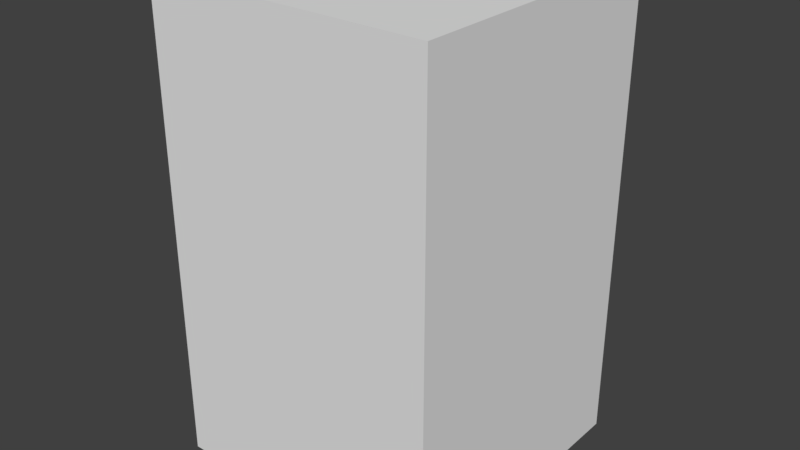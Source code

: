 # Source: room-03.blend  (saved by Blender 2.79.0; exported with 4.5.12 LTS)
import bpy
from mathutils import Matrix  # noqa: F401  (used for matrix-valued properties, if any)

bpy.ops.wm.read_factory_settings(use_empty=True)
scene = bpy.context.scene
scene.name = 'Scene'

# ---- collections
col_collection_1 = bpy.data.collections.new('Collection 1'); scene.collection.children.link(col_collection_1)

# ---- materials (node trees are filled in below, after node groups)
mat_material_001 = bpy.data.materials.new('Material.001')
mat_material_001.alpha_threshold = 0.0
mat_material_001.use_transparent_shadow = False
mat_material_001.roughness = 0.5

# ---- material node trees

# ---- world
world_world = bpy.data.worlds.new('World'); scene.world = world_world
world_world.color = (0.05088, 0.05088, 0.05088)
world_world.use_sun_shadow = False
world_world.sun_shadow_jitter_overblur = 0.0
world_world.cycles.sampling_method = 'MANUAL'

# ---- meshes
me_cube_004 = bpy.data.meshes.new('Cube.004')
me_cube_004.from_pydata([(-1.0, -1.0, -1.0), (-1.0, -1.0, 1.0), (-1.0, 1.0, -1.0), (-1.0, 1.0, 1.0), (1.0, -1.0, -1.0), (1.0, -1.0, 1.0), (1.0, 1.0, -1.0), (1.0, 1.0, 1.0)], [], [(0, 1, 3, 2), (2, 3, 7, 6), (6, 7, 5, 4), (4, 5, 1, 0), (2, 6, 4, 0), (7, 3, 1, 5)])
me_cube_004.use_remesh_preserve_volume = False
me_cube_004.use_remesh_preserve_attributes = False
me_cube_004.use_mirror_vertex_groups = False
me_cube_004.update()
me_cube_003 = bpy.data.meshes.new('Cube.003')
me_cube_003.from_pydata([(-1.0, -1.0, -1.0), (-1.0, -1.0, 1.0), (-1.0, 1.0, -1.0), (-1.0, 1.0, 1.0), (1.0, -1.0, -1.0), (1.0, -1.0, 1.0), (1.0, 1.0, -1.0), (1.0, 1.0, 1.0)], [], [(0, 1, 3, 2), (2, 3, 7, 6), (6, 7, 5, 4), (4, 5, 1, 0), (2, 6, 4, 0), (7, 3, 1, 5)])
me_cube_003.use_remesh_preserve_volume = False
me_cube_003.use_remesh_preserve_attributes = False
me_cube_003.use_mirror_vertex_groups = False
me_cube_003.update()
me_cube_002 = bpy.data.meshes.new('Cube.002')
me_cube_002.from_pydata([(-1.0, -1.0, -1.0), (-1.0, -1.0, 1.0), (-1.0, 1.0, -1.0), (-1.0, 1.0, 1.0), (1.0, -1.0, -1.0), (1.0, -1.0, 1.0), (1.0, 1.0, -1.0), (1.0, 1.0, 1.0)], [], [(0, 1, 3, 2), (2, 3, 7, 6), (6, 7, 5, 4), (4, 5, 1, 0), (2, 6, 4, 0), (7, 3, 1, 5)])
me_cube_002.use_remesh_preserve_volume = False
me_cube_002.use_remesh_preserve_attributes = False
me_cube_002.use_mirror_vertex_groups = False
me_cube_002.update()
me_cylinder_008 = bpy.data.meshes.new('Cylinder.008')
me_cylinder_008.from_pydata([(3.5, -1.5, -0.1109), (3.5, -1.5, 0.5565), (1.5, -3.5, -0.1109), (1.5, -3.5, 0.5565), (-1.5, -3.5, -0.1109), (-1.5, -3.5, 0.5565), (-3.5, -1.5, -0.1109), (-3.5, -1.5, 0.5565), (-3.5, 1.5, -0.1109), (-3.5, 1.5, 0.5565), (-1.5, 3.5, -0.1109), (-1.5, 3.5, 0.5565), (1.5, 3.5, -0.1109), (1.5, 3.5, 0.5565), (3.5, 1.5, -0.1109), (3.5, 1.5, 0.5565)], [], [(0, 1, 3, 2), (2, 3, 5, 4), (4, 5, 7, 6), (6, 7, 9, 8), (8, 9, 11, 10), (10, 11, 13, 12), (3, 1, 15, 13, 11, 9, 7, 5), (12, 13, 15, 14), (14, 15, 1, 0), (0, 2, 4, 6, 8, 10, 12, 14)])
_uv = me_cylinder_008.uv_layers.new(name='UVMap')
_uv.uv.foreach_set('vector', [1.093, -0.1665, 1.093, 0.02381, 0.555, 0.02381, 0.555, -0.1665, 0.555, -0.1665, 0.555, 0.02381, -0.0159, 0.02381, -0.0159, -0.1665, -0.0159, -0.1665, -0.0159, 0.02381, -0.5541, 0.02382, -0.5541, -0.1665, -0.5541, -0.1665, -0.5541, 0.02382, -1.125, 0.02382, -1.125, -0.1665, 0.5, 3.907e-05, 0.5, 0.1521, 0.2574, 0.1521, 0.2574, 3.905e-05, 0.2574, 3.905e-05, 0.2574, 0.1521, 3.899e-05, 0.1521, 3.905e-05, 3.899e-05, 0.9999, 0.3, 0.9999, 0.7, 0.7, 0.9999, 0.3, 0.9999, 0.0001, 0.7, 9.998e-05, 0.3, 0.3, 9.998e-05, 0.7, 9.998e-05, 5.514e-05, 0.3041, 5.514e-05, 5.521e-05, 0.4853, 5.514e-05, 0.4853, 0.3041, 1.664, -0.1665, 1.664, 0.02381, 1.093, 0.02381, 1.093, -0.1665, 2.0, 1.143, 1.143, 2.0, -0.1427, 2.0, -0.9997, 1.143, -0.9997, -0.1427, -0.1427, -0.9997, 1.143, -0.9997, 2.0, -0.1427])
me_cylinder_008.materials.append(mat_material_001)
me_cylinder_008.use_remesh_preserve_volume = False
me_cylinder_008.use_remesh_preserve_attributes = False
me_cylinder_008.use_mirror_vertex_groups = False
me_cylinder_008.update()
me_cylinder_007 = bpy.data.meshes.new('Cylinder.007')
me_cylinder_007.from_pydata([(3.5, -1.5, -0.1109), (3.5, -1.5, 0.5565), (1.5, -3.5, -0.1109), (1.5, -3.5, 0.5565), (-1.5, -3.5, -0.1109), (-1.5, -3.5, 0.5565), (-3.5, -1.5, -0.1109), (-3.5, -1.5, 0.5565), (-3.5, 1.5, -0.1109), (-3.5, 1.5, 0.5565), (-1.5, 3.5, -0.1109), (-1.5, 3.5, 0.5565), (1.5, 3.5, -0.1109), (1.5, 3.5, 0.5565), (3.5, 1.5, -0.1109), (3.5, 1.5, 0.5565)], [], [(0, 1, 3, 2), (2, 3, 5, 4), (4, 5, 7, 6), (6, 7, 9, 8), (8, 9, 11, 10), (10, 11, 13, 12), (3, 1, 15, 13, 11, 9, 7, 5), (12, 13, 15, 14), (14, 15, 1, 0), (0, 2, 4, 6, 8, 10, 12, 14)])
_uv = me_cylinder_007.uv_layers.new(name='UVMap')
_uv.uv.foreach_set('vector', [1.093, -0.1665, 1.093, 0.02381, 0.555, 0.02381, 0.555, -0.1665, 0.555, -0.1665, 0.555, 0.02381, -0.0159, 0.02381, -0.0159, -0.1665, -0.0159, -0.1665, -0.0159, 0.02381, -0.5541, 0.02382, -0.5541, -0.1665, -0.5541, -0.1665, -0.5541, 0.02382, -1.125, 0.02382, -1.125, -0.1665, 0.5, 3.907e-05, 0.5, 0.1521, 0.2574, 0.1521, 0.2574, 3.905e-05, 0.2574, 3.905e-05, 0.2574, 0.1521, 3.899e-05, 0.1521, 3.905e-05, 3.899e-05, 0.9999, 0.3, 0.9999, 0.7, 0.7, 0.9999, 0.3, 0.9999, 0.0001, 0.7, 9.998e-05, 0.3, 0.3, 9.998e-05, 0.7, 9.998e-05, 5.514e-05, 0.3041, 5.514e-05, 5.521e-05, 0.4853, 5.514e-05, 0.4853, 0.3041, 1.664, -0.1665, 1.664, 0.02381, 1.093, 0.02381, 1.093, -0.1665, 2.0, 1.143, 1.143, 2.0, -0.1427, 2.0, -0.9997, 1.143, -0.9997, -0.1427, -0.1427, -0.9997, 1.143, -0.9997, 2.0, -0.1427])
me_cylinder_007.materials.append(mat_material_001)
me_cylinder_007.use_remesh_preserve_volume = False
me_cylinder_007.use_remesh_preserve_attributes = False
me_cylinder_007.use_mirror_vertex_groups = False
me_cylinder_007.update()
me_cylinder_006 = bpy.data.meshes.new('Cylinder.006')
me_cylinder_006.from_pydata([(3.5, -1.5, -0.1109), (3.5, -1.5, 0.5565), (1.5, -3.5, -0.1109), (1.5, -3.5, 0.5565), (-1.5, -3.5, -0.1109), (-1.5, -3.5, 0.5565), (-3.5, -1.5, -0.1109), (-3.5, -1.5, 0.5565), (-3.5, 1.5, -0.1109), (-3.5, 1.5, 0.5565), (-1.5, 3.5, -0.1109), (-1.5, 3.5, 0.5565), (1.5, 3.5, -0.1109), (1.5, 3.5, 0.5565), (3.5, 1.5, -0.1109), (3.5, 1.5, 0.5565)], [], [(0, 1, 3, 2), (2, 3, 5, 4), (4, 5, 7, 6), (6, 7, 9, 8), (8, 9, 11, 10), (10, 11, 13, 12), (3, 1, 15, 13, 11, 9, 7, 5), (12, 13, 15, 14), (14, 15, 1, 0), (0, 2, 4, 6, 8, 10, 12, 14)])
_uv = me_cylinder_006.uv_layers.new(name='UVMap')
_uv.uv.foreach_set('vector', [1.093, -0.1665, 1.093, 0.02381, 0.555, 0.02381, 0.555, -0.1665, 0.555, -0.1665, 0.555, 0.02381, -0.0159, 0.02381, -0.0159, -0.1665, -0.0159, -0.1665, -0.0159, 0.02381, -0.5541, 0.02382, -0.5541, -0.1665, -0.5541, -0.1665, -0.5541, 0.02382, -1.125, 0.02382, -1.125, -0.1665, 0.5, 3.907e-05, 0.5, 0.1521, 0.2574, 0.1521, 0.2574, 3.905e-05, 0.2574, 3.905e-05, 0.2574, 0.1521, 3.899e-05, 0.1521, 3.905e-05, 3.899e-05, 0.9999, 0.3, 0.9999, 0.7, 0.7, 0.9999, 0.3, 0.9999, 0.0001, 0.7, 9.998e-05, 0.3, 0.3, 9.998e-05, 0.7, 9.998e-05, 5.514e-05, 0.3041, 5.514e-05, 5.521e-05, 0.4853, 5.514e-05, 0.4853, 0.3041, 1.664, -0.1665, 1.664, 0.02381, 1.093, 0.02381, 1.093, -0.1665, 2.0, 1.143, 1.143, 2.0, -0.1427, 2.0, -0.9997, 1.143, -0.9997, -0.1427, -0.1427, -0.9997, 1.143, -0.9997, 2.0, -0.1427])
me_cylinder_006.materials.append(mat_material_001)
me_cylinder_006.use_remesh_preserve_volume = False
me_cylinder_006.use_remesh_preserve_attributes = False
me_cylinder_006.use_mirror_vertex_groups = False
me_cylinder_006.update()
me_cylinder_005 = bpy.data.meshes.new('Cylinder.005')
me_cylinder_005.from_pydata([(3.5, -1.5, -0.1109), (3.5, -1.5, 0.5565), (1.5, -3.5, -0.1109), (1.5, -3.5, 0.5565), (-1.5, -3.5, -0.1109), (-1.5, -3.5, 0.5565), (-3.5, -1.5, -0.1109), (-3.5, -1.5, 0.5565), (-3.5, 1.5, -0.1109), (-3.5, 1.5, 0.5565), (-1.5, 3.5, -0.1109), (-1.5, 3.5, 0.5565), (1.5, 3.5, -0.1109), (1.5, 3.5, 0.5565), (3.5, 1.5, -0.1109), (3.5, 1.5, 0.5565)], [], [(0, 1, 3, 2), (2, 3, 5, 4), (4, 5, 7, 6), (6, 7, 9, 8), (8, 9, 11, 10), (10, 11, 13, 12), (3, 1, 15, 13, 11, 9, 7, 5), (12, 13, 15, 14), (14, 15, 1, 0), (0, 2, 4, 6, 8, 10, 12, 14)])
_uv = me_cylinder_005.uv_layers.new(name='UVMap')
_uv.uv.foreach_set('vector', [1.093, -0.1665, 1.093, 0.02381, 0.555, 0.02381, 0.555, -0.1665, 0.555, -0.1665, 0.555, 0.02381, -0.0159, 0.02381, -0.0159, -0.1665, -0.0159, -0.1665, -0.0159, 0.02381, -0.5541, 0.02382, -0.5541, -0.1665, -0.5541, -0.1665, -0.5541, 0.02382, -1.125, 0.02382, -1.125, -0.1665, 0.5, 3.907e-05, 0.5, 0.1521, 0.2574, 0.1521, 0.2574, 3.905e-05, 0.2574, 3.905e-05, 0.2574, 0.1521, 3.899e-05, 0.1521, 3.905e-05, 3.899e-05, 0.9999, 0.3, 0.9999, 0.7, 0.7, 0.9999, 0.3, 0.9999, 0.0001, 0.7, 9.998e-05, 0.3, 0.3, 9.998e-05, 0.7, 9.998e-05, 5.514e-05, 0.3041, 5.514e-05, 5.521e-05, 0.4853, 5.514e-05, 0.4853, 0.3041, 1.664, -0.1665, 1.664, 0.02381, 1.093, 0.02381, 1.093, -0.1665, 2.0, 1.143, 1.143, 2.0, -0.1427, 2.0, -0.9997, 1.143, -0.9997, -0.1427, -0.1427, -0.9997, 1.143, -0.9997, 2.0, -0.1427])
me_cylinder_005.materials.append(mat_material_001)
me_cylinder_005.use_remesh_preserve_volume = False
me_cylinder_005.use_remesh_preserve_attributes = False
me_cylinder_005.use_mirror_vertex_groups = False
me_cylinder_005.update()
me_cylinder_004 = bpy.data.meshes.new('Cylinder.004')
me_cylinder_004.from_pydata([(3.5, -1.5, -0.1109), (3.5, -1.5, 0.5565), (1.5, -3.5, -0.1109), (1.5, -3.5, 0.5565), (-1.5, -3.5, -0.1109), (-1.5, -3.5, 0.5565), (-3.5, -1.5, -0.1109), (-3.5, -1.5, 0.5565), (-3.5, 1.5, -0.1109), (-3.5, 1.5, 0.5565), (-1.5, 3.5, -0.1109), (-1.5, 3.5, 0.5565), (1.5, 3.5, -0.1109), (1.5, 3.5, 0.5565), (3.5, 1.5, -0.1109), (3.5, 1.5, 0.5565)], [], [(0, 1, 3, 2), (2, 3, 5, 4), (4, 5, 7, 6), (6, 7, 9, 8), (8, 9, 11, 10), (10, 11, 13, 12), (3, 1, 15, 13, 11, 9, 7, 5), (12, 13, 15, 14), (14, 15, 1, 0), (0, 2, 4, 6, 8, 10, 12, 14)])
_uv = me_cylinder_004.uv_layers.new(name='UVMap')
_uv.uv.foreach_set('vector', [1.093, -0.1665, 1.093, 0.02381, 0.555, 0.02381, 0.555, -0.1665, 0.555, -0.1665, 0.555, 0.02381, -0.0159, 0.02381, -0.0159, -0.1665, -0.0159, -0.1665, -0.0159, 0.02381, -0.5541, 0.02382, -0.5541, -0.1665, -0.5541, -0.1665, -0.5541, 0.02382, -1.125, 0.02382, -1.125, -0.1665, 0.5, 3.907e-05, 0.5, 0.1521, 0.2574, 0.1521, 0.2574, 3.905e-05, 0.2574, 3.905e-05, 0.2574, 0.1521, 3.899e-05, 0.1521, 3.905e-05, 3.899e-05, 0.9999, 0.3, 0.9999, 0.7, 0.7, 0.9999, 0.3, 0.9999, 0.0001, 0.7, 9.998e-05, 0.3, 0.3, 9.998e-05, 0.7, 9.998e-05, 5.514e-05, 0.3041, 5.514e-05, 5.521e-05, 0.4853, 5.514e-05, 0.4853, 0.3041, 1.664, -0.1665, 1.664, 0.02381, 1.093, 0.02381, 1.093, -0.1665, 2.0, 1.143, 1.143, 2.0, -0.1427, 2.0, -0.9997, 1.143, -0.9997, -0.1427, -0.1427, -0.9997, 1.143, -0.9997, 2.0, -0.1427])
me_cylinder_004.materials.append(mat_material_001)
me_cylinder_004.use_remesh_preserve_volume = False
me_cylinder_004.use_remesh_preserve_attributes = False
me_cylinder_004.use_mirror_vertex_groups = False
me_cylinder_004.update()
me_cylinder_002 = bpy.data.meshes.new('Cylinder.002')
me_cylinder_002.from_pydata([(1.5, 3.5, -0.1109), (1.5, 3.5, 0.5565), (3.5, 1.5, -0.1109), (3.5, 1.5, 0.5565), (3.5, -1.5, -0.1109), (3.5, -1.5, 0.5565), (1.5, -3.5, -0.1109), (1.5, -3.5, 0.5565), (-1.5, -3.5, -0.1109), (-1.5, -3.5, 0.5565), (-3.5, -1.5, -0.1109), (-3.5, -1.5, 0.5565), (-3.5, 1.5, -0.1109), (-3.5, 1.5, 0.5565), (-1.5, 3.5, -0.1109), (-1.5, 3.5, 0.5565)], [], [(0, 1, 3, 2), (2, 3, 5, 4), (4, 5, 7, 6), (6, 7, 9, 8), (8, 9, 11, 10), (10, 11, 13, 12), (3, 1, 15, 13, 11, 9, 7, 5), (12, 13, 15, 14), (14, 15, 1, 0), (0, 2, 4, 6, 8, 10, 12, 14)])
_uv = me_cylinder_002.uv_layers.new(name='UVMap')
_uv.uv.foreach_set('vector', [1.093, -0.1665, 1.093, 0.02381, 0.555, 0.02381, 0.555, -0.1665, 0.555, -0.1665, 0.555, 0.02381, -0.0159, 0.02381, -0.0159, -0.1665, -0.0159, -0.1665, -0.0159, 0.02381, -0.5541, 0.02382, -0.5541, -0.1665, -0.5541, -0.1665, -0.5541, 0.02382, -1.125, 0.02382, -1.125, -0.1665, 3.399e-05, 0.1155, 3.405e-05, 3.399e-05, 0.3267, 3.404e-05, 0.3267, 0.1155, 0.3267, 0.1155, 0.3267, 3.404e-05, 0.6733, 3.404e-05, 0.6733, 0.1155, 0.9999, 0.3, 0.9999, 0.7, 0.7, 0.9999, 0.3, 0.9999, 0.0001, 0.7, 9.998e-05, 0.3, 0.3, 9.998e-05, 0.7, 9.998e-05, 0.6733, 0.1155, 0.6733, 3.404e-05, 1.0, 3.409e-05, 1.0, 0.1155, 1.664, -0.1665, 1.664, 0.02381, 1.093, 0.02381, 1.093, -0.1665, 2.0, 1.143, 1.143, 2.0, -0.1427, 2.0, -0.9997, 1.143, -0.9997, -0.1427, -0.1427, -0.9997, 1.143, -0.9997, 2.0, -0.1427])
me_cylinder_002.materials.append(mat_material_001)
me_cylinder_002.use_remesh_preserve_volume = False
me_cylinder_002.use_remesh_preserve_attributes = False
me_cylinder_002.use_mirror_vertex_groups = False
me_cylinder_002.update()
me_cylinder_001 = bpy.data.meshes.new('Cylinder.001')
me_cylinder_001.from_pydata([(1.5, 3.5, -0.1109), (1.5, 3.5, 0.5565), (3.5, 1.5, -0.1109), (3.5, 1.5, 0.5565), (3.5, -1.5, -0.1109), (3.5, -1.5, 0.5565), (1.5, -3.5, -0.1109), (1.5, -3.5, 0.5565), (-1.5, -3.5, -0.1109), (-1.5, -3.5, 0.5565), (-3.5, -1.5, -0.1109), (-3.5, -1.5, 0.5565), (-3.5, 1.5, -0.1109), (-3.5, 1.5, 0.5565), (-1.5, 3.5, -0.1109), (-1.5, 3.5, 0.5565)], [], [(0, 1, 3, 2), (2, 3, 5, 4), (4, 5, 7, 6), (6, 7, 9, 8), (8, 9, 11, 10), (10, 11, 13, 12), (3, 1, 15, 13, 11, 9, 7, 5), (12, 13, 15, 14), (14, 15, 1, 0), (0, 2, 4, 6, 8, 10, 12, 14)])
_uv = me_cylinder_001.uv_layers.new(name='UVMap')
_uv.uv.foreach_set('vector', [1.093, -0.1665, 1.093, 0.02381, 0.555, 0.02381, 0.555, -0.1665, 0.555, -0.1665, 0.555, 0.02381, -0.0159, 0.02381, -0.0159, -0.1665, -0.0159, -0.1665, -0.0159, 0.02381, -0.5541, 0.02382, -0.5541, -0.1665, -0.5541, -0.1665, -0.5541, 0.02382, -1.125, 0.02382, -1.125, -0.1665, 3.399e-05, 0.1155, 3.405e-05, 3.399e-05, 0.3267, 3.404e-05, 0.3267, 0.1155, 0.3267, 0.1155, 0.3267, 3.404e-05, 0.6733, 3.404e-05, 0.6733, 0.1155, 0.9999, 0.3, 0.9999, 0.7, 0.7, 0.9999, 0.3, 0.9999, 0.0001, 0.7, 9.998e-05, 0.3, 0.3, 9.998e-05, 0.7, 9.998e-05, 0.6733, 0.1155, 0.6733, 3.404e-05, 1.0, 3.409e-05, 1.0, 0.1155, 1.664, -0.1665, 1.664, 0.02381, 1.093, 0.02381, 1.093, -0.1665, 2.0, 1.143, 1.143, 2.0, -0.1427, 2.0, -0.9997, 1.143, -0.9997, -0.1427, -0.1427, -0.9997, 1.143, -0.9997, 2.0, -0.1427])
me_cylinder_001.materials.append(mat_material_001)
me_cylinder_001.use_remesh_preserve_volume = False
me_cylinder_001.use_remesh_preserve_attributes = False
me_cylinder_001.use_mirror_vertex_groups = False
me_cylinder_001.update()
me_cube_049 = bpy.data.meshes.new('Cube.049')
me_cube_049.from_pydata([(-0.3331, -10.02, -0.1854), (-0.3331, -10.02, 0.07218), (-0.3331, 0.3769, -0.1854), (-0.3331, 0.3769, 0.07218), (0.4443, -10.02, -0.1854), (0.4443, -10.02, 0.07218), (0.4443, 0.3769, -0.1854), (0.4443, 0.3769, 0.07218)], [], [(0, 1, 3, 2), (2, 3, 7, 6), (6, 7, 5, 4), (4, 5, 1, 0), (2, 6, 4, 0), (7, 3, 1, 5)])
_uv = me_cube_049.uv_layers.new(name='UVMap')
_uv.uv.foreach_set('vector', [9.998e-05, 0.9999, 9.998e-05, 9.998e-05, 0.9999, 9.998e-05, 0.9999, 0.9999, 9.998e-05, 0.9999, 9.998e-05, 9.998e-05, 0.9999, 9.998e-05, 0.9999, 0.9999, 0.9999, 9.998e-05, 0.9999, 0.9999, 9.998e-05, 0.9999, 9.998e-05, 9.998e-05, 0.9999, 9.998e-05, 0.9999, 0.9999, 0.0001, 0.9999, 9.998e-05, 9.998e-05, 0.0001, 0.0001001, 0.9999, 9.998e-05, 0.9999, 0.9999, 9.998e-05, 0.9999, 2.093, -0.08167, 2.093, 0.1565, -1.093, 0.1565, -1.093, -0.08167])
me_cube_049.materials.append(mat_material_001)
me_cube_049.use_remesh_preserve_volume = False
me_cube_049.use_remesh_preserve_attributes = False
me_cube_049.use_mirror_vertex_groups = False
me_cube_049.update()
me_cylinder = bpy.data.meshes.new('Cylinder')
me_cylinder.from_pydata([(1.5, 3.5, -0.1109), (1.5, 3.5, 0.5565), (3.5, 1.5, -0.1109), (3.5, 1.5, 0.5565), (3.5, -1.5, -0.1109), (3.5, -1.5, 0.5565), (1.5, -3.5, -0.1109), (1.5, -3.5, 0.5565), (-1.5, -3.5, -0.1109), (-1.5, -3.5, 0.5565), (-3.5, -1.5, -0.1109), (-3.5, -1.5, 0.5565), (-3.5, 1.5, -0.1109), (-3.5, 1.5, 0.5565), (-1.5, 3.5, -0.1109), (-1.5, 3.5, 0.5565)], [], [(0, 1, 3, 2), (2, 3, 5, 4), (4, 5, 7, 6), (6, 7, 9, 8), (8, 9, 11, 10), (10, 11, 13, 12), (3, 1, 15, 13, 11, 9, 7, 5), (12, 13, 15, 14), (14, 15, 1, 0), (0, 2, 4, 6, 8, 10, 12, 14)])
_uv = me_cylinder.uv_layers.new(name='UVMap')
_uv.uv.foreach_set('vector', [1.093, -0.1665, 1.093, 0.02381, 0.555, 0.02381, 0.555, -0.1665, 0.555, -0.1665, 0.555, 0.02381, -0.0159, 0.02381, -0.0159, -0.1665, -0.0159, -0.1665, -0.0159, 0.02381, -0.5541, 0.02382, -0.5541, -0.1665, -0.5541, -0.1665, -0.5541, 0.02382, -1.125, 0.02382, -1.125, -0.1665, 0.5, 3.907e-05, 0.5, 0.1521, 0.2574, 0.1521, 0.2574, 3.905e-05, 0.2574, 3.905e-05, 0.2574, 0.1521, 3.899e-05, 0.1521, 3.905e-05, 3.899e-05, 0.9999, 0.3, 0.9999, 0.7, 0.7, 0.9999, 0.3, 0.9999, 0.0001, 0.7, 9.998e-05, 0.3, 0.3, 9.998e-05, 0.7, 9.998e-05, 5.514e-05, 0.3041, 5.514e-05, 5.521e-05, 0.4853, 5.514e-05, 0.4853, 0.3041, 1.664, -0.1665, 1.664, 0.02381, 1.093, 0.02381, 1.093, -0.1665, 2.0, 1.143, 1.143, 2.0, -0.1427, 2.0, -0.9997, 1.143, -0.9997, -0.1427, -0.1427, -0.9997, 1.143, -0.9997, 2.0, -0.1427])
me_cylinder.materials.append(mat_material_001)
me_cylinder.use_remesh_preserve_volume = False
me_cylinder.use_remesh_preserve_attributes = False
me_cylinder.use_mirror_vertex_groups = False
me_cylinder.update()
me_cube = bpy.data.meshes.new('Cube')
me_cube.from_pydata([(50.83, 32.56, 50.0), (50.83, 32.56, -50.0), (50.83, -27.44, 50.0), (50.83, -27.44, -50.0), (-9.172, 32.56, 50.0), (-9.172, 32.56, -50.0), (-9.172, -27.44, 50.0), (-9.172, -27.44, -50.0)], [], [(0, 1, 3, 2), (2, 3, 7, 6), (6, 7, 5, 4), (4, 5, 1, 0), (2, 6, 4, 0), (7, 3, 1, 5)])
_uv = me_cube.uv_layers.new(name='UVMap')
_uv.uv.foreach_set('vector', [4.999, -3.996, 4.996, 4.999, -3.999, 4.996, -3.996, -3.999, 4.999, -3.996, 4.996, 4.999, -3.999, 4.996, -3.996, -3.999, -3.999, 4.996, -3.996, -3.999, 4.999, -3.996, 4.996, 4.999, -3.999, 4.996, -3.996, -3.999, 4.999, -3.996, 4.996, 4.999, 4.999, 4.999, -3.999, 4.999, -3.999, -3.999, 4.999, -3.999, -3.999, -3.999, 4.999, -3.999, 4.999, 4.999, -3.999, 4.999])
me_cube.materials.append(mat_material_001)
me_cube.use_remesh_preserve_volume = False
me_cube.use_remesh_preserve_attributes = False
me_cube.use_mirror_vertex_groups = False
me_cube.update()

# ---- objects
ob_f_switch_0 = bpy.data.objects.new('f.switch(0)', me_cube_004)
ob_f_door_0 = bpy.data.objects.new('f.door(0)', me_cube_003)
ob_f_finish = bpy.data.objects.new('f.finish', me_cube_002)
ob_cylinder_003 = bpy.data.objects.new('Cylinder.003', me_cylinder_008)
ob_cylinder_007 = bpy.data.objects.new('Cylinder.007', me_cylinder_007)
ob_cylinder_006 = bpy.data.objects.new('Cylinder.006', me_cylinder_006)
ob_cylinder_005 = bpy.data.objects.new('Cylinder.005', me_cylinder_005)
ob_cylinder_004 = bpy.data.objects.new('Cylinder.004', me_cylinder_004)
ob_cylinder_002 = bpy.data.objects.new('Cylinder.002', me_cylinder_002)
ob_cylinder_001 = bpy.data.objects.new('Cylinder.001', me_cylinder_001)
ob_cube_000 = bpy.data.objects.new('Cube.000', me_cube_049)
ob_cylinder = bpy.data.objects.new('Cylinder', me_cylinder)
ob_cube_002 = bpy.data.objects.new('Cube.002', me_cube)

# ---- transforms, parenting, visibility, modifiers, constraints
ob_f_switch_0.location = (-2.079, -22.0, 7.645)
ob_f_switch_0.scale = (0.1033, 0.1033, 0.06897)
ob_f_switch_0.lineart.crease_threshold = 0.0
ob_f_door_0.location = (-5.262, 0.2199, -2.738)
ob_f_door_0.scale = (0.1532, 0.1532, 0.1022)
ob_f_door_0.lineart.crease_threshold = 0.0
ob_f_finish.location = (-20.24, 0.2199, 2.02)
ob_f_finish.scale = (0.1055, 0.1055, 0.1055)
ob_f_finish.lineart.crease_threshold = 0.0
ob_cylinder_003.location = (-1.805, -22.55, 6.551)
ob_cylinder_003.lineart.crease_threshold = 0.0
ob_cylinder_007.location = (14.2, -7.964, 2.707)
ob_cylinder_007.lineart.crease_threshold = 0.0
ob_cylinder_006.location = (14.2, -15.44, 3.836)
ob_cylinder_006.lineart.crease_threshold = 0.0
ob_cylinder_005.location = (14.2, -22.55, 4.549)
ob_cylinder_005.lineart.crease_threshold = 0.0
ob_cylinder_004.location = (6.195, -22.55, 5.884)
ob_cylinder_004.lineart.crease_threshold = 0.0
ob_cylinder_002.location = (14.62, -0.1262, 1.483)
ob_cylinder_002.lineart.crease_threshold = 0.0
ob_cylinder_001.location = (7.513, -0.1262, 0.2695)
ob_cylinder_001.lineart.crease_threshold = 0.0
ob_cube_000.location = (-20.73, -0.2508, 1.352)
ob_cube_000.rotation_euler = (0.0, 0.0, -11.0)
ob_cube_000.scale = (9.004, 1.442, 1.657)
ob_cube_000.lineart.crease_threshold = 0.0
ob_cylinder.location = (0.03323, -0.1262, -0.8319)
ob_cylinder.lineart.crease_threshold = 0.0
ob_cube_002.location = (-20.83, -2.564, 5.618e-07)
ob_cube_002.lineart.crease_threshold = 0.0

# ---- collection membership
col_collection_1.objects.link(ob_f_switch_0)
col_collection_1.objects.link(ob_f_door_0)
col_collection_1.objects.link(ob_f_finish)
col_collection_1.objects.link(ob_cylinder_003)
col_collection_1.objects.link(ob_cylinder_007)
col_collection_1.objects.link(ob_cylinder_006)
col_collection_1.objects.link(ob_cylinder_005)
col_collection_1.objects.link(ob_cylinder_004)
col_collection_1.objects.link(ob_cylinder_002)
col_collection_1.objects.link(ob_cylinder_001)
col_collection_1.objects.link(ob_cube_000)
col_collection_1.objects.link(ob_cylinder)
col_collection_1.objects.link(ob_cube_002)

# ---- scene / render settings (as saved in the file)
scene.frame_start = 1; scene.frame_end = 250; scene.frame_set(165)
scene.render.engine = 'BLENDER_EEVEE_NEXT'
scene.render.resolution_percentage = 50
scene.render.dither_intensity = 0.0
scene.cycles.use_denoising = False
scene.cycles.samples = 128
scene.cycles.sampling_pattern = 'TABULATED_SOBOL'
scene.cycles.use_adaptive_sampling = False
scene.cycles.use_light_tree = False
scene.cycles.blur_glossy = 0.0
scene.cycles.sample_clamp_indirect = 0.0
scene.view_settings.view_transform = 'Standard'
bpy.context.view_layer.update()

# ---- added for rendering (the .blend has no active camera and no usable light): camera, sun
cam_auto = bpy.data.cameras.new('AutoCamera')
cam_auto.lens = 50.0
cam_auto.sensor_width = 36.0
cam_auto.clip_end = 2129.54
ob_auto_camera = bpy.data.objects.new('AutoCamera', cam_auto)
scene.collection.objects.link(ob_auto_camera)
ob_auto_camera.location = (121.342, -145.61, 97.0737)
ob_auto_camera.rotation_euler = (1.09748, -7.21219e-08, 0.694738)
scene.camera = ob_auto_camera
light_auto_sun = bpy.data.lights.new('AutoSun', 'SUN')
light_auto_sun.energy = 3.0
light_auto_sun.angle = 0.0523599
ob_auto_sun = bpy.data.objects.new('AutoSun', light_auto_sun)
scene.collection.objects.link(ob_auto_sun)
ob_auto_sun.rotation_euler = (0.872665, 0.174533, 0.523599)
bpy.context.view_layer.update()
